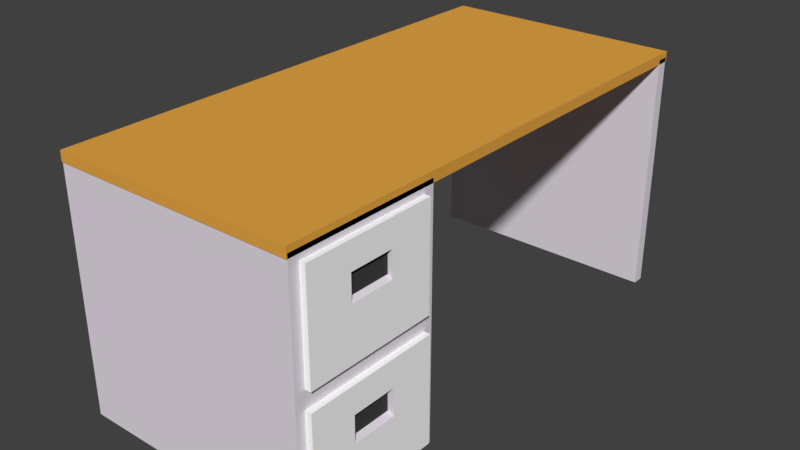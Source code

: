 # Source: 031_desk.blend  (saved by Blender 2.78.0; exported with 4.5.12 LTS)
import bpy
from mathutils import Matrix  # noqa: F401  (used for matrix-valued properties, if any)

bpy.ops.wm.read_factory_settings(use_empty=True)
scene = bpy.context.scene
scene.name = 'Scene'

# ---- collections
col_collection_1 = bpy.data.collections.new('Collection 1'); scene.collection.children.link(col_collection_1)

# ---- materials (node trees are filled in below, after node groups)
mat_material_001 = bpy.data.materials.new('Material.001')
mat_material_001.alpha_threshold = 0.0
mat_material_001.use_transparent_shadow = False
mat_material_001.diffuse_color = (0.8, 0.3912, 0.06169, 1.0)
mat_material_001.roughness = 0.5
mat_material_001.line_color = (0.0, 0.0, 0.0, 1.0)
mat_material = bpy.data.materials.new('Material')
mat_material.alpha_threshold = 0.0
mat_material.use_transparent_shadow = False
mat_material.diffuse_color = (0.7854, 0.7258, 0.8, 1.0)
mat_material.roughness = 0.5
mat_material.line_color = (0.0, 0.0, 0.0, 1.0)
mat_material_003 = bpy.data.materials.new('Material.003')
mat_material_003.alpha_threshold = 0.0
mat_material_003.use_transparent_shadow = False
mat_material_003.diffuse_color = (0.05222, 0.05222, 0.05222, 1.0)
mat_material_003.roughness = 0.5
mat_material_004 = bpy.data.materials.new('Material.004')
mat_material_004.alpha_threshold = 0.0
mat_material_004.use_transparent_shadow = False
mat_material_004.diffuse_color = (1.0, 1.0, 1.0, 1.0)
mat_material_004.roughness = 0.5

# ---- material node trees

# ---- world
world_world = bpy.data.worlds.new('World'); scene.world = world_world
world_world.color = (0.05088, 0.05088, 0.05088)
world_world.use_sun_shadow = False
world_world.sun_shadow_jitter_overblur = 0.0
world_world.cycles.sampling_method = 'MANUAL'

# ---- meshes
me_cube_001 = bpy.data.meshes.new('Cube.001')
me_cube_001.from_pydata([(1.0, 1.0, -1.0), (1.0, -1.0, -1.0), (-1.0, -1.0, -1.0), (-1.0, 1.0, -1.0), (1.0, 1.0, 1.0), (1.0, -1.0, 1.0), (-1.0, -1.0, 1.0), (-1.0, 1.0, 1.0)], [], [(0, 1, 2, 3), (4, 7, 6, 5), (0, 4, 5, 1), (1, 5, 6, 2), (2, 6, 7, 3), (4, 0, 3, 7)])
me_cube_001.materials.append(mat_material_001)
me_cube_001.use_remesh_preserve_volume = False
me_cube_001.use_remesh_preserve_attributes = False
me_cube_001.use_mirror_vertex_groups = False
me_cube_001.update()
me_cube = bpy.data.meshes.new('Cube')
me_cube.from_pydata([(1.0, 1.0, -1.0), (1.0, -1.0, -1.0), (-1.0, -1.0, -1.0), (-1.0, 1.0, -1.0), (1.0, 1.0, 1.0), (1.0, -1.0, 1.0), (-1.0, -1.0, 1.0), (-1.0, 1.0, 1.0), (1.0, -5.96e-08, -1.0), (1.0, 1.0, 0.0), (1.0, -1.0, 0.0), (1.0, -5.364e-07, 1.0), (1.0, -0.5, -1.0), (1.0, 1.0, 0.5), (1.0, -1.0, 0.5), (1.0, -0.5, 1.0), (1.0, 0.5, -1.0), (1.0, 1.0, -0.5), (1.0, -1.0, -0.5), (1.0, 0.5, 1.0), (0.995, 0.8658, 0.5), (1.0, -0.75, -1.0), (1.0, 1.0, 0.75), (1.0, -1.0, 0.75), (1.0, -0.75, 1.0), (1.0, 0.25, -1.0), (1.0, 1.0, -0.25), (1.0, -1.0, -0.25), (1.0, 0.25, 1.0), (1.0, -0.75, 0.0), (1.0, -1.124e-07, -0.9376), (1.0, -3.48e-07, 0.08029), (1.0, -0.25, -1.0), (1.0, 1.0, 0.25), (1.0, -1.0, 0.25), (1.0, -0.25, 1.0), (1.0, 0.75, -1.0), (1.0, 1.0, -0.75), (1.0, -1.0, -0.75), (1.0, 0.75, 1.0), (1.047, -4.512e-07, 0.7099), (1.0, -2.521e-07, -0.06236), (1.0, -4.856e-07, 0.9197), (1.0, 0.8658, 0.5), (1.0, 0.5772, 0.08029), (1.0, 0.5772, 0.9197), (1.0, 0.8787, -0.5), (1.0, 0.5858, -0.9376), (1.0, 0.5858, -0.06236), (1.0, -0.8787, -0.5), (1.0, -0.5858, -0.9376), (1.0, -0.5858, -0.06236), (1.0, -0.8658, 0.5), (0.995, -4.856e-07, 0.9197), (1.0, -0.5772, 0.08029), (1.0, -0.5772, 0.9197), (1.0, -0.2886, 0.9197), (1.0, -0.2886, 0.08029), (1.0, -0.8658, 0.08029), (1.0, -0.2929, -0.06236), (1.0, -0.2929, -0.9376), (1.0, -0.8787, -0.9376), (1.0, 0.8787, -0.06236), (1.0, 0.8787, -0.9376), (1.0, 0.2929, -0.9376), (1.0, 0.8658, 0.9197), (1.0, 0.8658, 0.08029), (1.0, 0.2886, 0.08029), (1.0, 0.2886, 0.9197), (1.0, 0.2929, -0.06236), (1.0, -0.8787, -0.06236), (1.0, -0.8658, 0.9197), (1.0, -4.856e-07, 0.9197), (1.0, 0.8658, 0.5), (1.0, 0.5772, 0.9197), (1.0, -0.5772, 0.9197), (1.0, -3.48e-07, 0.08029), (1.0, 0.5772, 0.08029), (1.0, -0.8658, 0.5), (1.0, -0.5772, 0.08029), (1.0, -0.2886, 0.9197), (1.0, -0.2886, 0.08029), (1.0, -0.8658, 0.08029), (1.0, 0.8658, 0.9197), (1.0, 0.8658, 0.08029), (1.0, 0.2886, 0.08029), (1.0, 0.2886, 0.9197), (1.0, -0.8658, 0.9197), (0.995, 0.5772, 0.9197), (0.995, -0.5772, 0.9197), (0.995, -3.48e-07, 0.08029), (0.995, 0.5772, 0.08029), (0.995, -0.8658, 0.5), (0.995, -0.5772, 0.08029), (0.995, -0.2886, 0.9197), (0.995, -0.2886, 0.08029), (0.995, -0.8658, 0.08029), (0.995, 0.8658, 0.9197), (0.995, 0.8658, 0.08029), (0.995, 0.2886, 0.08029), (0.995, 0.2886, 0.9197), (0.995, -0.8658, 0.9197), (1.052, -2.521e-07, -0.06236), (1.052, -1.822e-07, -0.5), (1.052, 0.2929, -0.5), (1.052, 0.8787, -0.5), (1.052, 0.5858, -0.06236), (1.052, -0.2929, -0.5), (1.052, -0.5858, -0.06236), (1.052, -1.124e-07, -0.9376), (1.052, 0.5858, -0.9376), (1.052, -0.8787, -0.5), (1.052, -0.5858, -0.9376), (1.052, -0.2929, -0.06236), (1.052, -0.2929, -0.9376), (1.052, -0.8787, -0.9376), (1.052, 0.8787, -0.06236), (1.052, 0.8787, -0.9376), (1.052, 0.2929, -0.9376), (1.052, 0.2929, -0.06236), (1.052, -0.8787, -0.06236), (1.047, -4.856e-07, 0.9197), (1.047, -4.168e-07, 0.5), (1.047, 0.2886, 0.5), (1.047, 0.8658, 0.5), (1.047, 0.5772, 0.9197), (1.047, -0.2886, 0.5), (1.047, -0.5772, 0.9197), (1.047, -3.48e-07, 0.08029), (1.047, 0.5772, 0.08029), (1.047, -0.8658, 0.5), (1.047, -0.5772, 0.08029), (1.047, -0.2886, 0.9197), (1.047, -0.2886, 0.08029), (1.047, -0.8658, 0.08029), (1.047, 0.8658, 0.9197), (1.047, 0.8658, 0.08029), (1.047, 0.2886, 0.08029), (1.047, 0.2886, 0.9197), (1.047, -0.8658, 0.9197), (1.047, 0.1443, 0.5), (1.047, -0.1443, 0.5), (1.047, -0.1443, 0.9197), (1.047, -0.2886, 0.7099), (1.047, 0.1443, 0.9197), (1.047, 0.2886, 0.7099), (1.047, 0.1443, 0.7099), (1.047, -0.1443, 0.7099), (1.052, -2.171e-07, -0.2812), (1.052, 0.1465, -0.5), (1.052, -0.1465, -0.5), (1.052, -0.1465, -0.06236), (1.052, -0.2929, -0.2812), (1.052, 0.1465, -0.06236), (1.052, 0.2929, -0.2812), (1.052, 0.1465, -0.2812), (1.052, -0.1465, -0.2812), (1.011, 0.2886, 0.5273), (1.011, 0.1443, 0.5273), (1.011, -4.512e-07, 0.7371), (1.011, -4.168e-07, 0.5273), (1.011, -0.1443, 0.5273), (1.011, -0.2886, 0.5273), (1.011, -0.2886, 0.7371), (1.011, 0.2886, 0.7371), (1.011, 0.1443, 0.7371), (1.011, -0.1443, 0.7371), (1.002, -2.171e-07, -0.26), (1.002, -1.822e-07, -0.4788), (1.002, 0.1465, -0.4788), (1.002, -0.1465, -0.4788), (1.002, -0.2929, -0.4788), (1.002, -0.2929, -0.26), (1.002, 0.2929, -0.26), (1.002, 0.2929, -0.4788), (1.002, 0.1465, -0.26), (1.002, -0.1465, -0.26)], [], [(0, 36, 16, 25, 8, 32, 12, 21, 1, 2, 3), (4, 7, 6, 5, 24, 15, 35, 11, 28, 19, 39), (1, 38, 18, 27, 10, 34, 14, 23, 5, 6, 2), (2, 6, 7, 3), (4, 22, 13, 33, 9, 26, 17, 37, 0, 3, 7), (31, 67, 85, 76), (65, 45, 74, 83), (98, 20, 97, 135, 124, 136), (66, 43, 73, 84), (57, 31, 76, 81), (45, 68, 86, 74), (54, 57, 81, 79), (68, 42, 72, 86), (63, 46, 62, 116, 105, 117), (71, 24, 5, 23, 14, 34, 10, 27, 18, 38, 1, 21, 61, 49, 70, 29, 58, 52), (52, 58, 82, 78), (44, 66, 84, 77), (71, 52, 78, 87), (55, 71, 87, 75), (89, 101, 139, 127, 132, 142, 121, 144, 138, 125, 135, 97, 88, 100, 53, 94), (58, 54, 79, 82), (81, 76, 90, 95), (84, 73, 20, 98), (75, 87, 101, 89), (79, 81, 95, 93), (77, 84, 98, 91), (73, 83, 97, 20), (74, 86, 100, 88), (72, 80, 94, 53), (83, 74, 88, 97), (86, 72, 53, 100), (80, 75, 89, 94), (78, 82, 96, 92), (56, 55, 75, 80), (67, 44, 77, 85), (42, 56, 80, 72), (43, 65, 83, 73), (95, 90, 99, 91, 98, 136, 129, 137, 128, 133, 131, 134, 96, 93), (87, 78, 92, 101), (76, 85, 99, 90), (85, 77, 91, 99), (82, 79, 93, 96), (104, 149, 103, 150, 107, 152, 113, 108, 120, 111, 115, 112, 114, 109, 118, 110, 117, 105, 116, 106, 119, 154), (51, 70, 120, 108, 113, 151, 102, 153, 119, 106, 116, 62, 48, 69, 41, 59), (101, 92, 96, 134, 130, 139), (64, 47, 63, 117, 110, 118, 109, 114, 112, 115, 61, 50, 60, 30), (124, 135, 125, 138, 145, 123, 140, 122, 141, 126, 143, 132, 127, 139, 130, 134, 131, 133, 128, 137, 129, 136), (41, 69, 48, 62, 46, 63, 47, 64, 30, 60, 50, 61, 21, 12, 32, 8, 25, 16, 36, 0, 37, 17, 26, 9, 33, 13, 22, 4, 39, 19, 28, 11, 35, 15, 24, 71, 55, 56, 42, 68, 45, 65, 43, 66, 44, 67, 31, 57, 54, 58, 29, 70, 51, 59), (146, 40, 147, 143, 163, 166, 159, 165, 164, 145), (143, 126, 162, 163), (104, 154, 173, 174), (175, 167, 176, 172, 171, 170, 168, 169, 174, 173), (126, 141, 122, 140, 123, 157, 158, 160, 161, 162), (103, 149, 104, 174, 169, 168, 170, 171, 107, 150), (123, 145, 164, 157), (165, 159, 166, 163, 162, 161, 160, 158, 157, 164), (152, 107, 171, 172), (156, 152, 172, 176, 167, 175, 173, 154, 155, 148), (142, 132, 143, 147, 40, 146, 145, 138, 144, 121), (151, 113, 152, 156, 148, 155, 154, 119, 153, 102), (70, 49, 61, 115, 111, 120)])
me_cube.polygons.foreach_set('material_index', [0, 0, 0, 0, 0, 0, 0, 2, 0, 0, 0, 0, 0, 2, 0, 0, 0, 0, 0, 2, 0, 0, 0, 0, 0, 0, 0, 0, 0, 0, 0, 0, 0, 0, 0, 0, 0, 2, 0, 0, 0, 0, 2, 2, 2, 2, 2, 0, 0, 0, 0, 1, 0, 0, 0, 1, 0, 0, 2, 2, 2])
me_cube.materials.append(mat_material)
me_cube.materials.append(mat_material_003)
me_cube.materials.append(mat_material_004)
me_cube.use_remesh_preserve_volume = False
me_cube.use_remesh_preserve_attributes = False
me_cube.use_mirror_vertex_groups = False
me_cube.update()
me_cube_002 = bpy.data.meshes.new('Cube.002')
me_cube_002.from_pydata([(1.0, 1.0, -1.0), (1.0, -1.0, -1.0), (-1.0, -1.0, -1.0), (-1.0, 1.0, -1.0), (1.0, 1.0, 1.0), (1.0, -1.0, 1.0), (-1.0, -1.0, 1.0), (-1.0, 1.0, 1.0)], [], [(0, 1, 2, 3), (4, 7, 6, 5), (0, 4, 5, 1), (1, 5, 6, 2), (2, 6, 7, 3), (4, 0, 3, 7)])
me_cube_002.materials.append(mat_material)
me_cube_002.use_remesh_preserve_volume = False
me_cube_002.use_remesh_preserve_attributes = False
me_cube_002.use_mirror_vertex_groups = False
me_cube_002.update()

# ---- objects
ob_desk = bpy.data.objects.new('Desk', me_cube_001)
ob_cube = bpy.data.objects.new('Cube', me_cube)
ob_cube_002 = bpy.data.objects.new('Cube.002', me_cube_002)

# ---- transforms, parenting, visibility, modifiers, constraints
ob_desk.location = (0.0, -0.4935, 2.538)
ob_desk.scale = (1.246, 2.627, -0.05165)
ob_desk.lock_rotations_4d = False
ob_desk.empty_display_type = 'ARROWS'
ob_desk.lineart.crease_threshold = 0.0
ob_cube.parent = ob_desk
ob_cube.matrix_parent_inverse = Matrix(((1.0, 0.0, 0.0, 0.0), (0.0, 0.4744, -7.451e-09, 0.2341), (0.0, 0.0, -24.14, 49.14), (0.0, 0.0, 0.0, 1.0)))
ob_cube.location = (0.0, -1.969, 1.03)
ob_cube.scale = (1.0, 0.6251, 1.0)
ob_cube.lock_rotations_4d = False
ob_cube.empty_display_type = 'ARROWS'
ob_cube.lineart.crease_threshold = 0.0
ob_cube_002.parent = ob_desk
ob_cube_002.matrix_parent_inverse = Matrix(((1.0, 0.0, 0.0, 0.0), (0.0, 0.4744, -7.451e-09, 0.2341), (0.0, 0.0, -24.14, 49.14), (0.0, 0.0, 0.0, 1.0)))
ob_cube_002.location = (0.0, 1.554, 1.03)
ob_cube_002.scale = (1.0, 0.04799, 1.0)
ob_cube_002.lock_rotations_4d = False
ob_cube_002.empty_display_type = 'ARROWS'
ob_cube_002.lineart.crease_threshold = 0.0

# ---- collection membership
col_collection_1.objects.link(ob_desk)
col_collection_1.objects.link(ob_cube)
col_collection_1.objects.link(ob_cube_002)

# ---- scene / render settings (as saved in the file)
scene.frame_start = 1; scene.frame_end = 250; scene.frame_set(1)
scene.render.engine = 'BLENDER_EEVEE_NEXT'
scene.render.resolution_percentage = 50
scene.render.dither_intensity = 0.0
scene.cycles.use_denoising = False
scene.cycles.samples = 128
scene.cycles.sampling_pattern = 'TABULATED_SOBOL'
scene.cycles.light_sampling_threshold = 0.0
scene.cycles.use_adaptive_sampling = False
scene.cycles.use_light_tree = False
scene.cycles.blur_glossy = 0.0
scene.cycles.sample_clamp_indirect = 0.0
scene.view_settings.view_transform = 'Standard'
bpy.context.view_layer.update()

# ---- added for rendering (the .blend has no active camera and no usable light): camera, sun
cam_auto = bpy.data.cameras.new('AutoCamera')
cam_auto.lens = 50.0
cam_auto.sensor_width = 36.0
cam_auto.clip_end = 1000.0
ob_auto_camera = bpy.data.objects.new('AutoCamera', cam_auto)
scene.collection.objects.link(ob_auto_camera)
ob_auto_camera.location = (5.9332, -7.57409, 6.03427)
ob_auto_camera.rotation_euler = (1.09748, -7.21219e-08, 0.694738)
scene.camera = ob_auto_camera
light_auto_sun = bpy.data.lights.new('AutoSun', 'SUN')
light_auto_sun.energy = 3.0
light_auto_sun.angle = 0.0523599
ob_auto_sun = bpy.data.objects.new('AutoSun', light_auto_sun)
scene.collection.objects.link(ob_auto_sun)
ob_auto_sun.rotation_euler = (0.872665, 0.174533, 0.523599)
bpy.context.view_layer.update()
